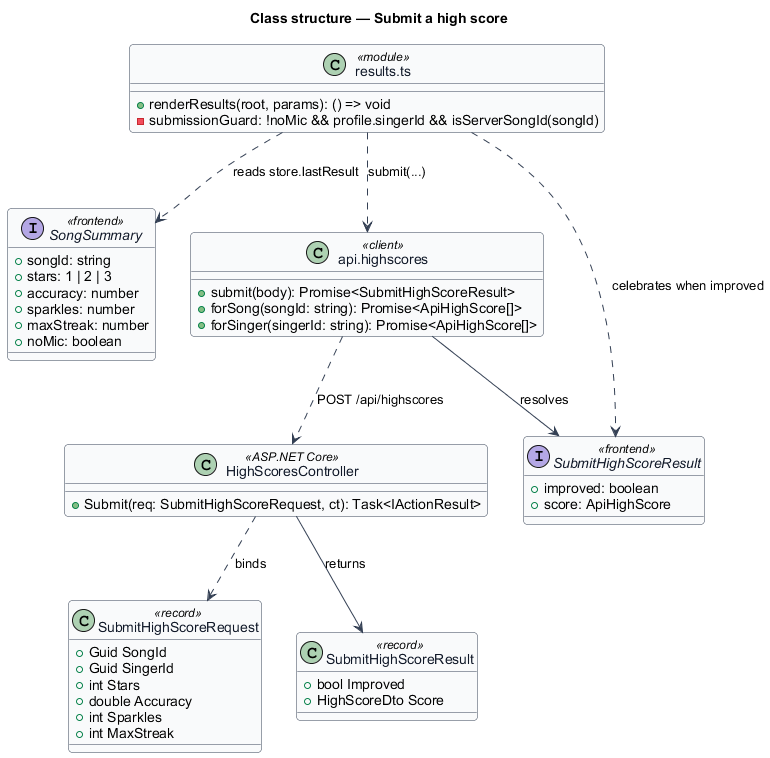

The diagram above was rendered by PlantUML. Its source (embedded in the PNG):
@startuml
' --- shared skin header ---
skinparam backgroundColor #FFFFFF
skinparam shadowing false
skinparam roundcorner 8
skinparam defaultFontName Arial
skinparam ArrowColor #344054
skinparam class {
  BorderColor #344054
  FontColor #101828
  BackgroundColor #F9FAFB
}
' --------------------------
title Class structure — Submit a high score

interface SongSummary <<frontend>> {
  +songId: string
  +stars: 1 | 2 | 3
  +accuracy: number
  +sparkles: number
  +maxStreak: number
  +noMic: boolean
}

class "results.ts" as Results <<module>> {
  +renderResults(root, params): () => void
  -submissionGuard: !noMic && profile.singerId && isServerSongId(songId)
}

class "api.highscores" as HighScoresApi <<client>> {
  +submit(body): Promise<SubmitHighScoreResult>
  +forSong(songId: string): Promise<ApiHighScore[]>
  +forSinger(singerId: string): Promise<ApiHighScore[]>
}

interface SubmitHighScoreResult <<frontend>> {
  +improved: boolean
  +score: ApiHighScore
}

class HighScoresController <<ASP.NET Core>> {
  +Submit(req: SubmitHighScoreRequest, ct): Task<IActionResult>
}

class SubmitHighScoreRequest <<record>> {
  +Guid SongId
  +Guid SingerId
  +int Stars
  +double Accuracy
  +int Sparkles
  +int MaxStreak
}

class "SubmitHighScoreResult" as ServerResult <<record>> {
  +bool Improved
  +HighScoreDto Score
}

Results ..> SongSummary : reads store.lastResult
Results ..> HighScoresApi : submit(...)
Results ..> SubmitHighScoreResult : celebrates when improved
HighScoresApi --> SubmitHighScoreResult : resolves
HighScoresApi ..> HighScoresController : POST /api/highscores
HighScoresController ..> SubmitHighScoreRequest : binds
HighScoresController --> ServerResult : returns
@enduml